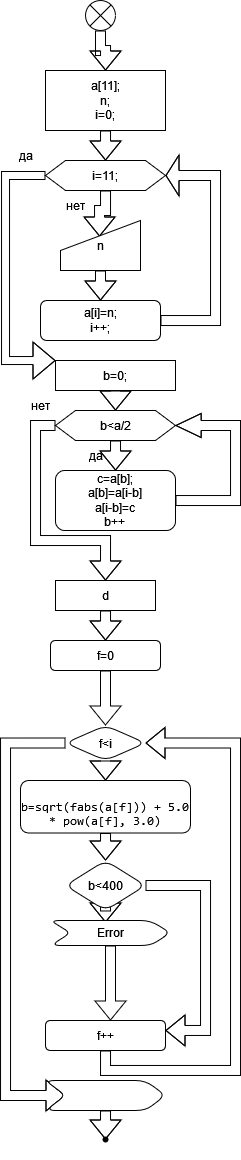

The diagram above was exported from draw.io. Its source (the exported page's mxGraphModel, read from the mxfile embedded in the PNG):
<mxGraphModel dx="981" dy="519" grid="1" gridSize="10" guides="1" tooltips="1" connect="1" arrows="1" fold="1" page="1" pageScale="1" pageWidth="827" pageHeight="1169" math="0" shadow="0">
  <root>
    <mxCell id="0" />
    <mxCell id="1" parent="0" />
    <mxCell id="KJey9cVUtag5BB0HRNe3-4" value="" style="edgeStyle=orthogonalEdgeStyle;shape=flexArrow;rounded=0;orthogonalLoop=1;jettySize=auto;html=1;" edge="1" parent="1" source="KJey9cVUtag5BB0HRNe3-1" target="KJey9cVUtag5BB0HRNe3-2">
      <mxGeometry relative="1" as="geometry" />
    </mxCell>
    <mxCell id="KJey9cVUtag5BB0HRNe3-1" value="" style="shape=sumEllipse;perimeter=ellipsePerimeter;whiteSpace=wrap;html=1;backgroundOutline=1;" vertex="1" parent="1">
      <mxGeometry x="280" y="10" width="30" height="30" as="geometry" />
    </mxCell>
    <mxCell id="KJey9cVUtag5BB0HRNe3-5" value="" style="edgeStyle=orthogonalEdgeStyle;shape=flexArrow;rounded=0;orthogonalLoop=1;jettySize=auto;html=1;" edge="1" parent="1" source="KJey9cVUtag5BB0HRNe3-2" target="KJey9cVUtag5BB0HRNe3-3">
      <mxGeometry relative="1" as="geometry" />
    </mxCell>
    <mxCell id="KJey9cVUtag5BB0HRNe3-2" value="&lt;div&gt;a[11];&lt;/div&gt;&lt;div&gt;n;&lt;br&gt;&lt;/div&gt;&lt;div&gt;i=0;&lt;br&gt;&lt;/div&gt;" style="rounded=0;whiteSpace=wrap;html=1;" vertex="1" parent="1">
      <mxGeometry x="240" y="80" width="120" height="60" as="geometry" />
    </mxCell>
    <mxCell id="KJey9cVUtag5BB0HRNe3-7" value="" style="edgeStyle=orthogonalEdgeStyle;shape=flexArrow;rounded=0;orthogonalLoop=1;jettySize=auto;html=1;entryX=0.488;entryY=0.32;entryDx=0;entryDy=0;entryPerimeter=0;" edge="1" parent="1" source="KJey9cVUtag5BB0HRNe3-3" target="KJey9cVUtag5BB0HRNe3-6">
      <mxGeometry relative="1" as="geometry" />
    </mxCell>
    <mxCell id="KJey9cVUtag5BB0HRNe3-12" style="edgeStyle=orthogonalEdgeStyle;shape=flexArrow;rounded=0;orthogonalLoop=1;jettySize=auto;html=1;width=8;endSize=7;endWidth=28;" edge="1" parent="1" source="KJey9cVUtag5BB0HRNe3-3" target="KJey9cVUtag5BB0HRNe3-13">
      <mxGeometry relative="1" as="geometry">
        <mxPoint x="310" y="400" as="targetPoint" />
        <Array as="points">
          <mxPoint x="200" y="185" />
          <mxPoint x="200" y="370" />
          <mxPoint x="310" y="370" />
          <mxPoint x="310" y="400" />
        </Array>
      </mxGeometry>
    </mxCell>
    <mxCell id="KJey9cVUtag5BB0HRNe3-3" value="i=11;" style="shape=hexagon;perimeter=hexagonPerimeter2;whiteSpace=wrap;html=1;fixedSize=1;" vertex="1" parent="1">
      <mxGeometry x="240" y="170" width="120" height="30" as="geometry" />
    </mxCell>
    <mxCell id="KJey9cVUtag5BB0HRNe3-11" value="" style="edgeStyle=orthogonalEdgeStyle;shape=flexArrow;rounded=0;orthogonalLoop=1;jettySize=auto;html=1;" edge="1" parent="1" source="KJey9cVUtag5BB0HRNe3-6" target="KJey9cVUtag5BB0HRNe3-8">
      <mxGeometry relative="1" as="geometry" />
    </mxCell>
    <mxCell id="KJey9cVUtag5BB0HRNe3-6" value="n" style="shape=manualInput;whiteSpace=wrap;html=1;" vertex="1" parent="1">
      <mxGeometry x="255" y="230" width="80" height="50" as="geometry" />
    </mxCell>
    <mxCell id="KJey9cVUtag5BB0HRNe3-9" style="edgeStyle=orthogonalEdgeStyle;shape=flexArrow;rounded=0;orthogonalLoop=1;jettySize=auto;html=1;endWidth=30;endSize=4;entryX=1;entryY=0.5;entryDx=0;entryDy=0;" edge="1" parent="1" source="KJey9cVUtag5BB0HRNe3-8" target="KJey9cVUtag5BB0HRNe3-3">
      <mxGeometry relative="1" as="geometry">
        <mxPoint x="410" y="180" as="targetPoint" />
        <Array as="points">
          <mxPoint x="410" y="330" />
          <mxPoint x="410" y="185" />
        </Array>
      </mxGeometry>
    </mxCell>
    <mxCell id="KJey9cVUtag5BB0HRNe3-8" value="&lt;div&gt;a[i]=n;&lt;/div&gt;&lt;div&gt;i++;&lt;br&gt;&lt;/div&gt;" style="rounded=1;whiteSpace=wrap;html=1;" vertex="1" parent="1">
      <mxGeometry x="235" y="310" width="120" height="40" as="geometry" />
    </mxCell>
    <mxCell id="KJey9cVUtag5BB0HRNe3-26" value="" style="edgeStyle=orthogonalEdgeStyle;shape=flexArrow;rounded=0;orthogonalLoop=1;jettySize=auto;html=1;" edge="1" parent="1" source="KJey9cVUtag5BB0HRNe3-13">
      <mxGeometry relative="1" as="geometry">
        <mxPoint x="310" y="420" as="targetPoint" />
      </mxGeometry>
    </mxCell>
    <mxCell id="KJey9cVUtag5BB0HRNe3-13" value="b=0;" style="rounded=0;whiteSpace=wrap;html=1;" vertex="1" parent="1">
      <mxGeometry x="250" y="370" width="120" height="30" as="geometry" />
    </mxCell>
    <mxCell id="KJey9cVUtag5BB0HRNe3-27" value="" style="edgeStyle=orthogonalEdgeStyle;shape=flexArrow;rounded=0;orthogonalLoop=1;jettySize=auto;html=1;" edge="1" parent="1" source="KJey9cVUtag5BB0HRNe3-22" target="KJey9cVUtag5BB0HRNe3-23">
      <mxGeometry relative="1" as="geometry" />
    </mxCell>
    <mxCell id="KJey9cVUtag5BB0HRNe3-31" value="" style="edgeStyle=orthogonalEdgeStyle;shape=flexArrow;rounded=0;orthogonalLoop=1;jettySize=auto;html=1;" edge="1" parent="1" source="KJey9cVUtag5BB0HRNe3-22">
      <mxGeometry relative="1" as="geometry">
        <mxPoint x="300" y="590" as="targetPoint" />
        <Array as="points">
          <mxPoint x="230" y="435" />
          <mxPoint x="230" y="550" />
          <mxPoint x="300" y="550" />
        </Array>
      </mxGeometry>
    </mxCell>
    <mxCell id="KJey9cVUtag5BB0HRNe3-22" value="b&amp;lt;a/2" style="shape=hexagon;perimeter=hexagonPerimeter2;whiteSpace=wrap;html=1;fixedSize=1;" vertex="1" parent="1">
      <mxGeometry x="250" y="420" width="120" height="30" as="geometry" />
    </mxCell>
    <mxCell id="KJey9cVUtag5BB0HRNe3-29" value="" style="edgeStyle=orthogonalEdgeStyle;shape=flexArrow;rounded=0;orthogonalLoop=1;jettySize=auto;html=1;entryX=1;entryY=0.5;entryDx=0;entryDy=0;endWidth=13.10344827586207;endSize=8.055172413793104;" edge="1" parent="1" source="KJey9cVUtag5BB0HRNe3-23" target="KJey9cVUtag5BB0HRNe3-22">
      <mxGeometry relative="1" as="geometry">
        <mxPoint x="470" y="510" as="targetPoint" />
        <Array as="points">
          <mxPoint x="430" y="510" />
          <mxPoint x="430" y="435" />
        </Array>
      </mxGeometry>
    </mxCell>
    <mxCell id="KJey9cVUtag5BB0HRNe3-23" value="&lt;div&gt;c=a[b];&lt;/div&gt;&lt;div&gt;a[b]=a[i-b]&lt;/div&gt;&lt;div&gt;a[i-b]=c&lt;/div&gt;&lt;div&gt;b++&lt;br&gt;&lt;/div&gt;" style="rounded=1;whiteSpace=wrap;html=1;" vertex="1" parent="1">
      <mxGeometry x="250" y="480" width="120" height="60" as="geometry" />
    </mxCell>
    <mxCell id="KJey9cVUtag5BB0HRNe3-34" value="&lt;div&gt;нет&lt;/div&gt;" style="text;html=1;align=center;verticalAlign=middle;resizable=0;points=[];autosize=1;strokeColor=none;fillColor=none;" vertex="1" parent="1">
      <mxGeometry x="250" y="200" width="40" height="30" as="geometry" />
    </mxCell>
    <mxCell id="KJey9cVUtag5BB0HRNe3-35" value="да" style="text;html=1;align=center;verticalAlign=middle;resizable=0;points=[];autosize=1;strokeColor=none;fillColor=none;" vertex="1" parent="1">
      <mxGeometry x="200" y="150" width="40" height="30" as="geometry" />
    </mxCell>
    <mxCell id="KJey9cVUtag5BB0HRNe3-36" value="&lt;div&gt;нет&lt;/div&gt;" style="text;html=1;align=center;verticalAlign=middle;resizable=0;points=[];autosize=1;strokeColor=none;fillColor=none;" vertex="1" parent="1">
      <mxGeometry x="215" y="400" width="40" height="30" as="geometry" />
    </mxCell>
    <mxCell id="KJey9cVUtag5BB0HRNe3-37" value="да" style="text;html=1;align=center;verticalAlign=middle;resizable=0;points=[];autosize=1;strokeColor=none;fillColor=none;" vertex="1" parent="1">
      <mxGeometry x="270" y="450" width="40" height="30" as="geometry" />
    </mxCell>
    <mxCell id="KJey9cVUtag5BB0HRNe3-40" value="" style="edgeStyle=orthogonalEdgeStyle;shape=flexArrow;rounded=0;orthogonalLoop=1;jettySize=auto;html=1;" edge="1" parent="1" source="KJey9cVUtag5BB0HRNe3-38">
      <mxGeometry relative="1" as="geometry">
        <mxPoint x="300" y="650" as="targetPoint" />
      </mxGeometry>
    </mxCell>
    <mxCell id="KJey9cVUtag5BB0HRNe3-38" value="d" style="rounded=0;whiteSpace=wrap;html=1;" vertex="1" parent="1">
      <mxGeometry x="250" y="590" width="100" height="30" as="geometry" />
    </mxCell>
    <mxCell id="KJey9cVUtag5BB0HRNe3-45" value="" style="edgeStyle=orthogonalEdgeStyle;shape=flexArrow;rounded=0;orthogonalLoop=1;jettySize=auto;html=1;" edge="1" parent="1" source="KJey9cVUtag5BB0HRNe3-41" target="KJey9cVUtag5BB0HRNe3-44">
      <mxGeometry relative="1" as="geometry" />
    </mxCell>
    <mxCell id="KJey9cVUtag5BB0HRNe3-41" value="f=0" style="rounded=1;whiteSpace=wrap;html=1;" vertex="1" parent="1">
      <mxGeometry x="245" y="650" width="110" height="30" as="geometry" />
    </mxCell>
    <mxCell id="KJey9cVUtag5BB0HRNe3-47" value="" style="edgeStyle=orthogonalEdgeStyle;shape=flexArrow;rounded=0;orthogonalLoop=1;jettySize=auto;html=1;" edge="1" parent="1" source="KJey9cVUtag5BB0HRNe3-44" target="KJey9cVUtag5BB0HRNe3-46">
      <mxGeometry relative="1" as="geometry" />
    </mxCell>
    <mxCell id="KJey9cVUtag5BB0HRNe3-44" value="f&amp;lt;i" style="rhombus;whiteSpace=wrap;html=1;rounded=1;" vertex="1" parent="1">
      <mxGeometry x="260" y="735" width="80" height="35" as="geometry" />
    </mxCell>
    <mxCell id="KJey9cVUtag5BB0HRNe3-50" value="" style="edgeStyle=orthogonalEdgeStyle;shape=flexArrow;rounded=0;orthogonalLoop=1;jettySize=auto;html=1;" edge="1" parent="1" source="KJey9cVUtag5BB0HRNe3-46" target="KJey9cVUtag5BB0HRNe3-49">
      <mxGeometry relative="1" as="geometry" />
    </mxCell>
    <mxCell id="KJey9cVUtag5BB0HRNe3-46" value="&lt;br&gt;&lt;div&gt;&lt;code class=&quot;plain&quot;&gt;&lt;/code&gt;&lt;code class=&quot;functions bold&quot;&gt;b=sqrt&lt;/code&gt;&lt;code class=&quot;plain&quot;&gt;(&lt;/code&gt;&lt;code class=&quot;functions bold&quot;&gt;fabs&lt;/code&gt;&lt;code class=&quot;plain&quot;&gt;(a[f])) + 5.0 * &lt;/code&gt;&lt;code class=&quot;functions bold&quot;&gt;pow&lt;/code&gt;&lt;code class=&quot;plain&quot;&gt;(a[f], 3.0)&lt;/code&gt;&lt;/div&gt;" style="whiteSpace=wrap;html=1;rounded=1;" vertex="1" parent="1">
      <mxGeometry x="215" y="790" width="170" height="52.5" as="geometry" />
    </mxCell>
    <mxCell id="KJey9cVUtag5BB0HRNe3-53" value="" style="edgeStyle=orthogonalEdgeStyle;shape=flexArrow;rounded=0;orthogonalLoop=1;jettySize=auto;html=1;" edge="1" parent="1" source="KJey9cVUtag5BB0HRNe3-49">
      <mxGeometry relative="1" as="geometry">
        <mxPoint x="300" y="932" as="targetPoint" />
      </mxGeometry>
    </mxCell>
    <mxCell id="KJey9cVUtag5BB0HRNe3-55" value="" style="edgeStyle=orthogonalEdgeStyle;shape=flexArrow;rounded=0;orthogonalLoop=1;jettySize=auto;html=1;startArrow=none;exitX=1;exitY=0.5;exitDx=0;exitDy=0;" edge="1" parent="1" source="KJey9cVUtag5BB0HRNe3-49" target="KJey9cVUtag5BB0HRNe3-54">
      <mxGeometry relative="1" as="geometry">
        <Array as="points">
          <mxPoint x="400" y="895" />
          <mxPoint x="400" y="1040" />
        </Array>
      </mxGeometry>
    </mxCell>
    <mxCell id="KJey9cVUtag5BB0HRNe3-57" value="" style="edgeStyle=orthogonalEdgeStyle;shape=flexArrow;rounded=0;orthogonalLoop=1;jettySize=auto;html=1;exitX=0;exitY=0.5;exitDx=0;exitDy=0;entryX=0;entryY=0.5;entryDx=0;entryDy=0;" edge="1" parent="1" source="KJey9cVUtag5BB0HRNe3-44" target="KJey9cVUtag5BB0HRNe3-56">
      <mxGeometry relative="1" as="geometry">
        <Array as="points">
          <mxPoint x="200" y="753" />
          <mxPoint x="200" y="1105" />
        </Array>
      </mxGeometry>
    </mxCell>
    <mxCell id="KJey9cVUtag5BB0HRNe3-49" value="b&amp;lt;400" style="rhombus;whiteSpace=wrap;html=1;rounded=1;" vertex="1" parent="1">
      <mxGeometry x="260" y="870" width="80" height="50" as="geometry" />
    </mxCell>
    <mxCell id="KJey9cVUtag5BB0HRNe3-58" value="" style="edgeStyle=orthogonalEdgeStyle;shape=flexArrow;rounded=0;orthogonalLoop=1;jettySize=auto;html=1;" edge="1" parent="1" source="KJey9cVUtag5BB0HRNe3-52" target="KJey9cVUtag5BB0HRNe3-54">
      <mxGeometry relative="1" as="geometry">
        <Array as="points">
          <mxPoint x="290" y="1030" />
          <mxPoint x="290" y="1030" />
        </Array>
      </mxGeometry>
    </mxCell>
    <mxCell id="KJey9cVUtag5BB0HRNe3-59" value="" style="edgeStyle=orthogonalEdgeStyle;shape=flexArrow;rounded=0;orthogonalLoop=1;jettySize=auto;html=1;entryX=1;entryY=0.5;entryDx=0;entryDy=0;" edge="1" parent="1" source="KJey9cVUtag5BB0HRNe3-54" target="KJey9cVUtag5BB0HRNe3-44">
      <mxGeometry relative="1" as="geometry">
        <mxPoint x="430" y="800" as="targetPoint" />
        <Array as="points">
          <mxPoint x="300" y="1080" />
          <mxPoint x="430" y="1080" />
          <mxPoint x="430" y="753" />
        </Array>
      </mxGeometry>
    </mxCell>
    <mxCell id="KJey9cVUtag5BB0HRNe3-54" value="f++" style="whiteSpace=wrap;html=1;rounded=1;" vertex="1" parent="1">
      <mxGeometry x="240" y="1030" width="120" height="30" as="geometry" />
    </mxCell>
    <mxCell id="KJey9cVUtag5BB0HRNe3-63" value="" style="edgeStyle=orthogonalEdgeStyle;shape=flexArrow;rounded=0;orthogonalLoop=1;jettySize=auto;html=1;" edge="1" parent="1" source="KJey9cVUtag5BB0HRNe3-56" target="KJey9cVUtag5BB0HRNe3-62">
      <mxGeometry relative="1" as="geometry" />
    </mxCell>
    <mxCell id="KJey9cVUtag5BB0HRNe3-56" value="" style="shape=step;perimeter=stepPerimeter;whiteSpace=wrap;html=1;fixedSize=1;rounded=1;" vertex="1" parent="1">
      <mxGeometry x="240" y="1090" width="120" height="30" as="geometry" />
    </mxCell>
    <mxCell id="KJey9cVUtag5BB0HRNe3-52" value="Error" style="shape=step;perimeter=stepPerimeter;whiteSpace=wrap;html=1;fixedSize=1;rounded=1;" vertex="1" parent="1">
      <mxGeometry x="245" y="930" width="120" height="25" as="geometry" />
    </mxCell>
    <mxCell id="KJey9cVUtag5BB0HRNe3-62" value="" style="shape=waypoint;sketch=0;size=6;pointerEvents=1;points=[];fillColor=default;resizable=0;rotatable=0;perimeter=centerPerimeter;snapToPoint=1;rounded=1;" vertex="1" parent="1">
      <mxGeometry x="280" y="1129" width="40" height="40" as="geometry" />
    </mxCell>
  </root>
</mxGraphModel>